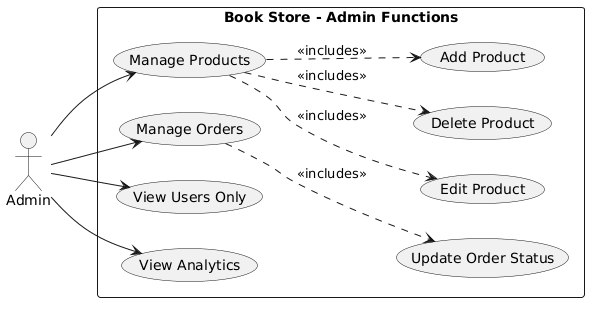

The diagram above was rendered by PlantUML. Its source (embedded in the PNG):
@startuml
left to right direction
skinparam packageStyle rectangle

' Actor
actor Admin as "Admin"

' System boundary
rectangle "Book Store - Admin Functions" {
  
  ' Product Management
  usecase "Manage Products" as UC16
  usecase "Add Product" as UC16a
  usecase "Edit Product" as UC16b
  usecase "Delete Product" as UC16c
  
  ' Order Management
  usecase "Manage Orders" as UC17
  usecase "Update Order Status" as UC17a
  
  ' User Management
  usecase "View Users Only" as UC18
  
  ' Analytics
  usecase "View Analytics" as UC19
  
  ' Admin relationships
  Admin --> UC16
  UC16 ..> UC16a : <<includes>>
  UC16 ..> UC16b : <<includes>>
  UC16 ..> UC16c : <<includes>>
  
  Admin --> UC17
  UC17 ..> UC17a : <<includes>>
  
  Admin --> UC18
  
  Admin --> UC19
}
@enduml